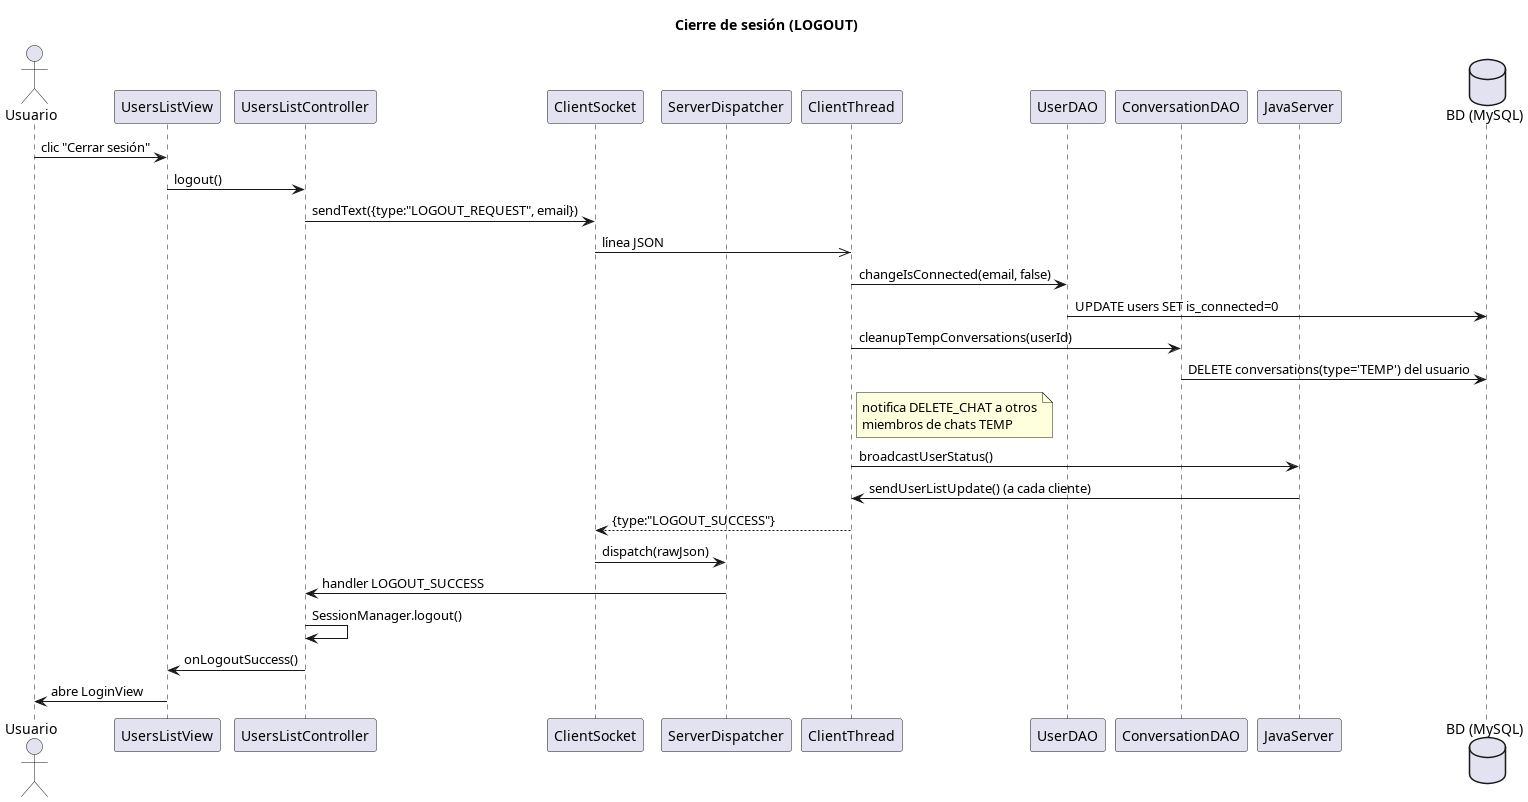

The diagram above was rendered by PlantUML. Its source (embedded in the PNG):
@startuml 08-logout
skinparamlocked dpiScale 3
title Cierre de sesión (LOGOUT)

actor Usuario
participant "UsersListView" as View
participant "UsersListController" as Ctrl
participant "ClientSocket" as Sock
participant "ServerDispatcher" as Disp
participant "ClientThread" as CT
participant "UserDAO" as UDAO
participant "ConversationDAO" as CDAO
participant "JavaServer" as Server
database "BD (MySQL)" as DB

Usuario -> View : clic "Cerrar sesión"
View -> Ctrl : logout()
Ctrl -> Sock : sendText({type:"LOGOUT_REQUEST", email})
Sock ->> CT : línea JSON

CT -> UDAO : changeIsConnected(email, false)
UDAO -> DB : UPDATE users SET is_connected=0
CT -> CDAO : cleanupTempConversations(userId)
CDAO -> DB : DELETE conversations(type='TEMP') del usuario
note right of CT : notifica DELETE_CHAT a otros\nmiembros de chats TEMP
CT -> Server : broadcastUserStatus()
Server -> CT : sendUserListUpdate() (a cada cliente)
CT --> Sock : {type:"LOGOUT_SUCCESS"}

Sock -> Disp : dispatch(rawJson)
Disp -> Ctrl : handler LOGOUT_SUCCESS
Ctrl -> Ctrl : SessionManager.logout()
Ctrl -> View : onLogoutSuccess()
View -> Usuario : abre LoginView
@enduml